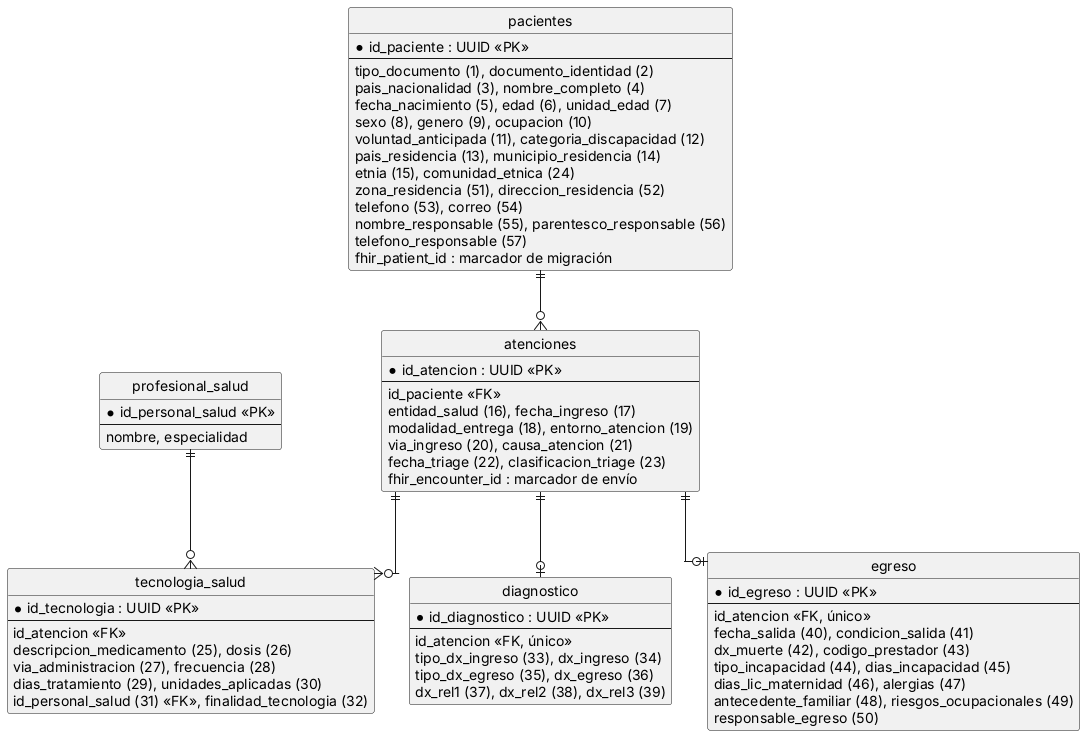

The diagram above was rendered by PlantUML. Its source (embedded in the PNG):
@startuml
hide circle
skinparam linetype ortho
entity "pacientes" as P {
  *id_paciente : UUID <<PK>>
  --
  tipo_documento (1), documento_identidad (2)
  pais_nacionalidad (3), nombre_completo (4)
  fecha_nacimiento (5), edad (6), unidad_edad (7)
  sexo (8), genero (9), ocupacion (10)
  voluntad_anticipada (11), categoria_discapacidad (12)
  pais_residencia (13), municipio_residencia (14)
  etnia (15), comunidad_etnica (24)
  zona_residencia (51), direccion_residencia (52)
  telefono (53), correo (54)
  nombre_responsable (55), parentesco_responsable (56)
  telefono_responsable (57)
  fhir_patient_id : marcador de migración
}
entity "atenciones" as A {
  *id_atencion : UUID <<PK>>
  --
  id_paciente <<FK>>
  entidad_salud (16), fecha_ingreso (17)
  modalidad_entrega (18), entorno_atencion (19)
  via_ingreso (20), causa_atencion (21)
  fecha_triage (22), clasificacion_triage (23)
  fhir_encounter_id : marcador de envío
}
entity "tecnologia_salud" as T {
  *id_tecnologia : UUID <<PK>>
  --
  id_atencion <<FK>>
  descripcion_medicamento (25), dosis (26)
  via_administracion (27), frecuencia (28)
  dias_tratamiento (29), unidades_aplicadas (30)
  id_personal_salud (31) <<FK>>, finalidad_tecnologia (32)
}
entity "diagnostico" as D {
  *id_diagnostico : UUID <<PK>>
  --
  id_atencion <<FK, único>>
  tipo_dx_ingreso (33), dx_ingreso (34)
  tipo_dx_egreso (35), dx_egreso (36)
  dx_rel1 (37), dx_rel2 (38), dx_rel3 (39)
}
entity "egreso" as E {
  *id_egreso : UUID <<PK>>
  --
  id_atencion <<FK, único>>
  fecha_salida (40), condicion_salida (41)
  dx_muerte (42), codigo_prestador (43)
  tipo_incapacidad (44), dias_incapacidad (45)
  dias_lic_maternidad (46), alergias (47)
  antecedente_familiar (48), riesgos_ocupacionales (49)
  responsable_egreso (50)
}
entity "profesional_salud" as S {
  *id_personal_salud <<PK>>
  --
  nombre, especialidad
}
P ||--o{ A
A ||--o{ T
A ||--o| D
A ||--o| E
S ||--o{ T
@enduml